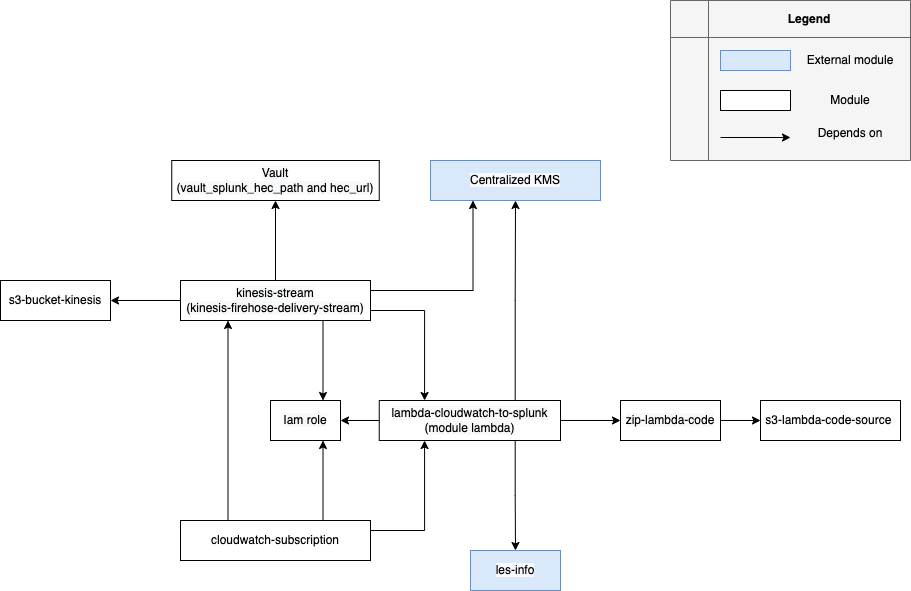

The diagram above was exported from draw.io. Its source (the exported page's mxGraphModel, read from the mxfile embedded in the PNG):
<mxGraphModel dx="1373" dy="762" grid="1" gridSize="10" guides="1" tooltips="1" connect="1" arrows="1" fold="1" page="1" pageScale="1" pageWidth="1920" pageHeight="1200" math="0" shadow="0">
  <root>
    <mxCell id="0" />
    <mxCell id="1" parent="0" />
    <mxCell id="iAGHvjuYsHzUWteQPhmP-10" value="" style="shape=table;startSize=0;container=1;collapsible=0;childLayout=tableLayout;fillColor=#f5f5f5;fontColor=#333333;strokeColor=#666666;" vertex="1" parent="1">
      <mxGeometry x="800" y="40" width="240" height="160" as="geometry" />
    </mxCell>
    <mxCell id="iAGHvjuYsHzUWteQPhmP-11" value="" style="shape=tableRow;horizontal=0;startSize=0;swimlaneHead=0;swimlaneBody=0;top=0;left=0;bottom=0;right=0;collapsible=0;dropTarget=0;fillColor=none;points=[[0,0.5],[1,0.5]];portConstraint=eastwest;" vertex="1" parent="iAGHvjuYsHzUWteQPhmP-10">
      <mxGeometry width="240" height="37" as="geometry" />
    </mxCell>
    <mxCell id="iAGHvjuYsHzUWteQPhmP-12" value="" style="shape=partialRectangle;html=1;whiteSpace=wrap;connectable=0;overflow=hidden;fillColor=none;top=0;left=0;bottom=0;right=0;pointerEvents=1;" vertex="1" parent="iAGHvjuYsHzUWteQPhmP-11">
      <mxGeometry width="38" height="37" as="geometry">
        <mxRectangle width="38" height="37" as="alternateBounds" />
      </mxGeometry>
    </mxCell>
    <mxCell id="iAGHvjuYsHzUWteQPhmP-13" value="&lt;b&gt;Legend&lt;/b&gt;" style="shape=partialRectangle;html=1;whiteSpace=wrap;connectable=0;overflow=hidden;fillColor=none;top=0;left=0;bottom=0;right=0;pointerEvents=1;" vertex="1" parent="iAGHvjuYsHzUWteQPhmP-11">
      <mxGeometry x="38" width="202" height="37" as="geometry">
        <mxRectangle width="202" height="37" as="alternateBounds" />
      </mxGeometry>
    </mxCell>
    <mxCell id="iAGHvjuYsHzUWteQPhmP-14" value="" style="shape=tableRow;horizontal=0;startSize=0;swimlaneHead=0;swimlaneBody=0;top=0;left=0;bottom=0;right=0;collapsible=0;dropTarget=0;fillColor=none;points=[[0,0.5],[1,0.5]];portConstraint=eastwest;html=1;labelPosition=right;verticalLabelPosition=top;align=left;verticalAlign=bottom;" vertex="1" parent="iAGHvjuYsHzUWteQPhmP-10">
      <mxGeometry y="37" width="240" height="123" as="geometry" />
    </mxCell>
    <mxCell id="iAGHvjuYsHzUWteQPhmP-15" value="" style="shape=partialRectangle;html=1;whiteSpace=wrap;connectable=0;overflow=hidden;fillColor=none;top=0;left=0;bottom=0;right=0;pointerEvents=1;" vertex="1" parent="iAGHvjuYsHzUWteQPhmP-14">
      <mxGeometry width="38" height="123" as="geometry">
        <mxRectangle width="38" height="123" as="alternateBounds" />
      </mxGeometry>
    </mxCell>
    <mxCell id="iAGHvjuYsHzUWteQPhmP-16" value="" style="shape=partialRectangle;html=1;whiteSpace=wrap;connectable=0;overflow=hidden;fillColor=none;top=0;left=0;bottom=0;right=0;pointerEvents=1;" vertex="1" parent="iAGHvjuYsHzUWteQPhmP-14">
      <mxGeometry x="38" width="202" height="123" as="geometry">
        <mxRectangle width="202" height="123" as="alternateBounds" />
      </mxGeometry>
    </mxCell>
    <mxCell id="iAGHvjuYsHzUWteQPhmP-17" value="External module" style="text;html=1;strokeColor=none;fillColor=none;align=center;verticalAlign=middle;whiteSpace=wrap;rounded=0;labelBackgroundColor=none;labelBorderColor=none;" vertex="1" parent="1">
      <mxGeometry x="930" y="85" width="100" height="30" as="geometry" />
    </mxCell>
    <mxCell id="iAGHvjuYsHzUWteQPhmP-18" value="" style="rounded=0;whiteSpace=wrap;html=1;labelBackgroundColor=none;labelBorderColor=none;fillColor=#dae8fc;strokeColor=#6c8ebf;" vertex="1" parent="1">
      <mxGeometry x="850" y="90" width="70" height="20" as="geometry" />
    </mxCell>
    <mxCell id="iAGHvjuYsHzUWteQPhmP-19" value="" style="rounded=0;whiteSpace=wrap;html=1;labelBackgroundColor=none;labelBorderColor=none;" vertex="1" parent="1">
      <mxGeometry x="850" y="130" width="70" height="20" as="geometry" />
    </mxCell>
    <mxCell id="iAGHvjuYsHzUWteQPhmP-20" value="Depends on" style="text;html=1;strokeColor=none;fillColor=none;align=center;verticalAlign=middle;whiteSpace=wrap;rounded=0;labelBackgroundColor=none;labelBorderColor=none;" vertex="1" parent="1">
      <mxGeometry x="940" y="155" width="80" height="35" as="geometry" />
    </mxCell>
    <mxCell id="iAGHvjuYsHzUWteQPhmP-21" value="Module" style="text;html=1;strokeColor=none;fillColor=none;align=center;verticalAlign=middle;whiteSpace=wrap;rounded=0;labelBackgroundColor=none;labelBorderColor=none;" vertex="1" parent="1">
      <mxGeometry x="925" y="125" width="110" height="30" as="geometry" />
    </mxCell>
    <mxCell id="iAGHvjuYsHzUWteQPhmP-51" style="edgeStyle=orthogonalEdgeStyle;rounded=0;orthogonalLoop=1;jettySize=auto;html=1;exitX=1;exitY=0.25;exitDx=0;exitDy=0;entryX=0.25;entryY=1;entryDx=0;entryDy=0;" edge="1" parent="1" source="iAGHvjuYsHzUWteQPhmP-22" target="iAGHvjuYsHzUWteQPhmP-29">
      <mxGeometry relative="1" as="geometry" />
    </mxCell>
    <mxCell id="iAGHvjuYsHzUWteQPhmP-67" style="edgeStyle=orthogonalEdgeStyle;rounded=0;orthogonalLoop=1;jettySize=auto;html=1;exitX=0.25;exitY=0;exitDx=0;exitDy=0;entryX=0.25;entryY=1;entryDx=0;entryDy=0;" edge="1" parent="1" source="iAGHvjuYsHzUWteQPhmP-22" target="iAGHvjuYsHzUWteQPhmP-30">
      <mxGeometry relative="1" as="geometry" />
    </mxCell>
    <mxCell id="iAGHvjuYsHzUWteQPhmP-71" style="edgeStyle=orthogonalEdgeStyle;rounded=0;orthogonalLoop=1;jettySize=auto;html=1;exitX=0.75;exitY=0;exitDx=0;exitDy=0;entryX=0.75;entryY=1;entryDx=0;entryDy=0;" edge="1" parent="1" source="iAGHvjuYsHzUWteQPhmP-22" target="iAGHvjuYsHzUWteQPhmP-26">
      <mxGeometry relative="1" as="geometry" />
    </mxCell>
    <mxCell id="iAGHvjuYsHzUWteQPhmP-22" value="&lt;span&gt;cloudwatch-subscription&lt;/span&gt;" style="rounded=0;whiteSpace=wrap;html=1;labelBackgroundColor=none;labelBorderColor=none;" vertex="1" parent="1">
      <mxGeometry x="310" y="560" width="190" height="40" as="geometry" />
    </mxCell>
    <mxCell id="iAGHvjuYsHzUWteQPhmP-48" style="edgeStyle=orthogonalEdgeStyle;rounded=0;orthogonalLoop=1;jettySize=auto;html=1;exitX=1;exitY=0.5;exitDx=0;exitDy=0;" edge="1" parent="1" source="iAGHvjuYsHzUWteQPhmP-24" target="iAGHvjuYsHzUWteQPhmP-36">
      <mxGeometry relative="1" as="geometry" />
    </mxCell>
    <mxCell id="iAGHvjuYsHzUWteQPhmP-24" value="&lt;meta charset=&quot;utf-8&quot;&gt;&lt;span style=&quot;color: rgb(0, 0, 0); font-family: Helvetica; font-size: 12px; font-style: normal; font-variant-ligatures: normal; font-variant-caps: normal; font-weight: 400; letter-spacing: normal; orphans: 2; text-align: center; text-indent: 0px; text-transform: none; widows: 2; word-spacing: 0px; -webkit-text-stroke-width: 0px; background-color: rgb(248, 249, 250); text-decoration-thickness: initial; text-decoration-style: initial; text-decoration-color: initial; float: none; display: inline !important;&quot;&gt;zip-lambda-code&lt;/span&gt;" style="rounded=0;whiteSpace=wrap;html=1;labelBackgroundColor=none;labelBorderColor=none;" vertex="1" parent="1">
      <mxGeometry x="750" y="440" width="100" height="40" as="geometry" />
    </mxCell>
    <mxCell id="iAGHvjuYsHzUWteQPhmP-25" value="&lt;meta charset=&quot;utf-8&quot;&gt;&lt;span style=&quot;color: rgb(0, 0, 0); font-family: helvetica; font-size: 12px; font-style: normal; font-weight: 400; letter-spacing: normal; text-align: center; text-indent: 0px; text-transform: none; word-spacing: 0px; background-color: rgb(248, 249, 250); display: inline; float: none;&quot;&gt;Centralized KMS&lt;/span&gt;" style="rounded=0;whiteSpace=wrap;html=1;labelBackgroundColor=none;labelBorderColor=none;fillColor=#dae8fc;strokeColor=#6c8ebf;" vertex="1" parent="1">
      <mxGeometry x="560" y="200" width="170" height="40" as="geometry" />
    </mxCell>
    <mxCell id="iAGHvjuYsHzUWteQPhmP-26" value="&lt;meta charset=&quot;utf-8&quot;&gt;&lt;span style=&quot;color: rgb(0, 0, 0); font-family: helvetica; font-size: 12px; font-style: normal; font-weight: 400; letter-spacing: normal; text-align: center; text-indent: 0px; text-transform: none; word-spacing: 0px; background-color: rgb(248, 249, 250); display: inline; float: none;&quot;&gt;Iam role&lt;/span&gt;" style="rounded=0;whiteSpace=wrap;html=1;labelBackgroundColor=none;labelBorderColor=none;" vertex="1" parent="1">
      <mxGeometry x="400" y="440" width="70" height="40" as="geometry" />
    </mxCell>
    <mxCell id="iAGHvjuYsHzUWteQPhmP-47" style="edgeStyle=orthogonalEdgeStyle;rounded=0;orthogonalLoop=1;jettySize=auto;html=1;exitX=1;exitY=0.5;exitDx=0;exitDy=0;entryX=0;entryY=0.5;entryDx=0;entryDy=0;" edge="1" parent="1" source="iAGHvjuYsHzUWteQPhmP-29" target="iAGHvjuYsHzUWteQPhmP-24">
      <mxGeometry relative="1" as="geometry" />
    </mxCell>
    <mxCell id="iAGHvjuYsHzUWteQPhmP-63" style="edgeStyle=orthogonalEdgeStyle;rounded=0;orthogonalLoop=1;jettySize=auto;html=1;exitX=0;exitY=0.5;exitDx=0;exitDy=0;entryX=1;entryY=0.5;entryDx=0;entryDy=0;" edge="1" parent="1" source="iAGHvjuYsHzUWteQPhmP-29" target="iAGHvjuYsHzUWteQPhmP-26">
      <mxGeometry relative="1" as="geometry" />
    </mxCell>
    <mxCell id="iAGHvjuYsHzUWteQPhmP-72" style="edgeStyle=orthogonalEdgeStyle;rounded=0;orthogonalLoop=1;jettySize=auto;html=1;exitX=0.75;exitY=1;exitDx=0;exitDy=0;" edge="1" parent="1" source="iAGHvjuYsHzUWteQPhmP-29" target="iAGHvjuYsHzUWteQPhmP-34">
      <mxGeometry relative="1" as="geometry" />
    </mxCell>
    <mxCell id="iAGHvjuYsHzUWteQPhmP-75" style="edgeStyle=orthogonalEdgeStyle;rounded=0;orthogonalLoop=1;jettySize=auto;html=1;exitX=0.75;exitY=0;exitDx=0;exitDy=0;entryX=0.5;entryY=1;entryDx=0;entryDy=0;" edge="1" parent="1" source="iAGHvjuYsHzUWteQPhmP-29" target="iAGHvjuYsHzUWteQPhmP-25">
      <mxGeometry relative="1" as="geometry" />
    </mxCell>
    <mxCell id="iAGHvjuYsHzUWteQPhmP-29" value="&lt;meta charset=&quot;utf-8&quot;&gt;&lt;span style=&quot;color: rgb(0, 0, 0); font-size: 12px; font-style: normal; font-weight: 400; letter-spacing: normal; text-align: center; text-indent: 0px; text-transform: none; word-spacing: 0px; background-color: rgb(248, 249, 250); font-family: helvetica; display: inline; float: none;&quot;&gt;lambda-cloudwatch-to-splunk&lt;/span&gt;&lt;br style=&quot;color: rgb(0, 0, 0); font-size: 12px; font-style: normal; font-weight: 400; letter-spacing: normal; text-align: center; text-indent: 0px; text-transform: none; word-spacing: 0px; background-color: rgb(248, 249, 250); font-family: helvetica;&quot;&gt;&lt;span style=&quot;color: rgb(0, 0, 0); font-size: 12px; font-style: normal; font-weight: 400; letter-spacing: normal; text-align: center; text-indent: 0px; text-transform: none; word-spacing: 0px; background-color: rgb(248, 249, 250); font-family: helvetica; display: inline; float: none;&quot;&gt;(module lambda)&lt;/span&gt;" style="rounded=0;whiteSpace=wrap;html=1;labelBackgroundColor=none;labelBorderColor=none;" vertex="1" parent="1">
      <mxGeometry x="508.75" y="440" width="181.25" height="40" as="geometry" />
    </mxCell>
    <mxCell id="iAGHvjuYsHzUWteQPhmP-46" style="edgeStyle=orthogonalEdgeStyle;rounded=0;orthogonalLoop=1;jettySize=auto;html=1;exitX=0.5;exitY=0;exitDx=0;exitDy=0;entryX=0.5;entryY=1;entryDx=0;entryDy=0;" edge="1" parent="1" source="iAGHvjuYsHzUWteQPhmP-30" target="iAGHvjuYsHzUWteQPhmP-32">
      <mxGeometry relative="1" as="geometry" />
    </mxCell>
    <mxCell id="iAGHvjuYsHzUWteQPhmP-50" style="edgeStyle=orthogonalEdgeStyle;rounded=0;orthogonalLoop=1;jettySize=auto;html=1;exitX=1;exitY=0.75;exitDx=0;exitDy=0;entryX=0.25;entryY=0;entryDx=0;entryDy=0;" edge="1" parent="1" source="iAGHvjuYsHzUWteQPhmP-30" target="iAGHvjuYsHzUWteQPhmP-29">
      <mxGeometry relative="1" as="geometry" />
    </mxCell>
    <mxCell id="iAGHvjuYsHzUWteQPhmP-56" style="edgeStyle=orthogonalEdgeStyle;rounded=0;orthogonalLoop=1;jettySize=auto;html=1;exitX=0;exitY=0.5;exitDx=0;exitDy=0;entryX=1;entryY=0.5;entryDx=0;entryDy=0;" edge="1" parent="1" source="iAGHvjuYsHzUWteQPhmP-30" target="iAGHvjuYsHzUWteQPhmP-37">
      <mxGeometry relative="1" as="geometry" />
    </mxCell>
    <mxCell id="iAGHvjuYsHzUWteQPhmP-70" style="edgeStyle=orthogonalEdgeStyle;rounded=0;orthogonalLoop=1;jettySize=auto;html=1;exitX=0.75;exitY=1;exitDx=0;exitDy=0;entryX=0.75;entryY=0;entryDx=0;entryDy=0;" edge="1" parent="1" source="iAGHvjuYsHzUWteQPhmP-30" target="iAGHvjuYsHzUWteQPhmP-26">
      <mxGeometry relative="1" as="geometry" />
    </mxCell>
    <mxCell id="iAGHvjuYsHzUWteQPhmP-73" style="edgeStyle=orthogonalEdgeStyle;rounded=0;orthogonalLoop=1;jettySize=auto;html=1;exitX=1;exitY=0.25;exitDx=0;exitDy=0;entryX=0.25;entryY=1;entryDx=0;entryDy=0;" edge="1" parent="1" source="iAGHvjuYsHzUWteQPhmP-30" target="iAGHvjuYsHzUWteQPhmP-25">
      <mxGeometry relative="1" as="geometry" />
    </mxCell>
    <mxCell id="iAGHvjuYsHzUWteQPhmP-30" value="&lt;meta charset=&quot;utf-8&quot;&gt;&lt;span style=&quot;color: rgb(0, 0, 0); font-family: helvetica; font-size: 12px; font-style: normal; font-weight: 400; letter-spacing: normal; text-align: center; text-indent: 0px; text-transform: none; word-spacing: 0px; background-color: rgb(248, 249, 250); display: inline; float: none;&quot;&gt;kinesis-stream&lt;/span&gt;&lt;br style=&quot;color: rgb(0, 0, 0); font-family: helvetica; font-size: 12px; font-style: normal; font-weight: 400; letter-spacing: normal; text-align: center; text-indent: 0px; text-transform: none; word-spacing: 0px; background-color: rgb(248, 249, 250);&quot;&gt;&lt;span style=&quot;color: rgb(0, 0, 0); font-family: helvetica; font-size: 12px; font-style: normal; font-weight: 400; letter-spacing: normal; text-align: center; text-indent: 0px; text-transform: none; word-spacing: 0px; background-color: rgb(248, 249, 250); display: inline; float: none;&quot;&gt;(kinesis-firehose-delivery-stream)&lt;/span&gt;" style="rounded=0;whiteSpace=wrap;html=1;labelBackgroundColor=none;labelBorderColor=none;" vertex="1" parent="1">
      <mxGeometry x="310" y="320" width="190" height="40" as="geometry" />
    </mxCell>
    <mxCell id="iAGHvjuYsHzUWteQPhmP-32" value="&lt;span style=&quot;color: rgb(0 , 0 , 0) ; font-family: &amp;#34;helvetica&amp;#34; ; font-size: 12px ; font-style: normal ; font-weight: 400 ; letter-spacing: normal ; text-align: center ; text-indent: 0px ; text-transform: none ; word-spacing: 0px ; background-color: rgb(248 , 249 , 250) ; display: inline ; float: none&quot;&gt;Vault&lt;/span&gt;&lt;br style=&quot;color: rgb(0 , 0 , 0) ; font-family: &amp;#34;helvetica&amp;#34; ; font-size: 12px ; font-style: normal ; font-weight: 400 ; letter-spacing: normal ; text-align: center ; text-indent: 0px ; text-transform: none ; word-spacing: 0px ; background-color: rgb(248 , 249 , 250)&quot;&gt;&lt;span style=&quot;color: rgb(0 , 0 , 0) ; font-family: &amp;#34;helvetica&amp;#34; ; font-size: 12px ; font-style: normal ; font-weight: 400 ; letter-spacing: normal ; text-align: center ; text-indent: 0px ; text-transform: none ; word-spacing: 0px ; background-color: rgb(248 , 249 , 250) ; display: inline ; float: none&quot;&gt;(vault_splunk_hec_path and hec_url)&lt;/span&gt;" style="rounded=0;whiteSpace=wrap;html=1;labelBackgroundColor=none;labelBorderColor=none;" vertex="1" parent="1">
      <mxGeometry x="301.25" y="200" width="207.5" height="40" as="geometry" />
    </mxCell>
    <mxCell id="iAGHvjuYsHzUWteQPhmP-34" value="&lt;span style=&quot;color: rgb(0, 0, 0); font-family: helvetica; font-size: 12px; font-style: normal; font-weight: 400; letter-spacing: normal; text-align: center; text-indent: 0px; text-transform: none; word-spacing: 0px; background-color: rgb(248, 249, 250); display: inline; float: none;&quot;&gt;les-info&lt;/span&gt;" style="rounded=0;whiteSpace=wrap;html=1;labelBackgroundColor=none;labelBorderColor=none;fillColor=#dae8fc;strokeColor=#6c8ebf;" vertex="1" parent="1">
      <mxGeometry x="600" y="590" width="90" height="40" as="geometry" />
    </mxCell>
    <mxCell id="iAGHvjuYsHzUWteQPhmP-36" value="s3-lambda-code-source&amp;nbsp;" style="rounded=0;whiteSpace=wrap;html=1;labelBackgroundColor=none;labelBorderColor=none;" vertex="1" parent="1">
      <mxGeometry x="890" y="440" width="140" height="40" as="geometry" />
    </mxCell>
    <mxCell id="iAGHvjuYsHzUWteQPhmP-37" value="&lt;br&gt;&lt;br&gt;s3-bucket-kinesis&lt;br&gt;&lt;br&gt;&lt;span style=&quot;color: rgba(0, 0, 0, 0); font-family: monospace; font-size: 0px; text-align: start;&quot;&gt;%3CmxGraphModel%3E%3Croot%3E%3CmxCell%20id%3D%220%22%2F%3E%3CmxCell%20id%3D%221%22%20parent%3D%220%22%2F%3E%3CmxCell%20id%3D%222%22%20value%3D%22s3-bucket-kinesis%26lt%3Bbr%26gt%3B%26lt%3Bbr%26gt%3Bs3-lambda-code-source%20(zip-lambda-code)%22%20style%3D%22rounded%3D0%3BwhiteSpace%3Dwrap%3Bhtml%3D1%3BlabelBackgroundColor%3Dnone%3BlabelBorderColor%3Dnone%3B%22%20vertex%3D%221%22%20parent%3D%221%22%3E%3CmxGeometry%20x%3D%22560%22%20y%3D%22280%22%20width%3D%22160%22%20height%3D%2280%22%20as%3D%22geometry%22%2F%3E%3C%2FmxCell%3E%3C%2Froot%3E%3C%2FmxGraphModel%3E&lt;/span&gt;" style="rounded=0;whiteSpace=wrap;html=1;labelBackgroundColor=none;labelBorderColor=none;" vertex="1" parent="1">
      <mxGeometry x="130" y="320" width="110" height="40" as="geometry" />
    </mxCell>
    <mxCell id="iAGHvjuYsHzUWteQPhmP-40" value="" style="endArrow=classic;html=1;rounded=0;" edge="1" parent="1">
      <mxGeometry width="50" height="50" relative="1" as="geometry">
        <mxPoint x="850" y="177" as="sourcePoint" />
        <mxPoint x="920" y="177" as="targetPoint" />
      </mxGeometry>
    </mxCell>
  </root>
</mxGraphModel>